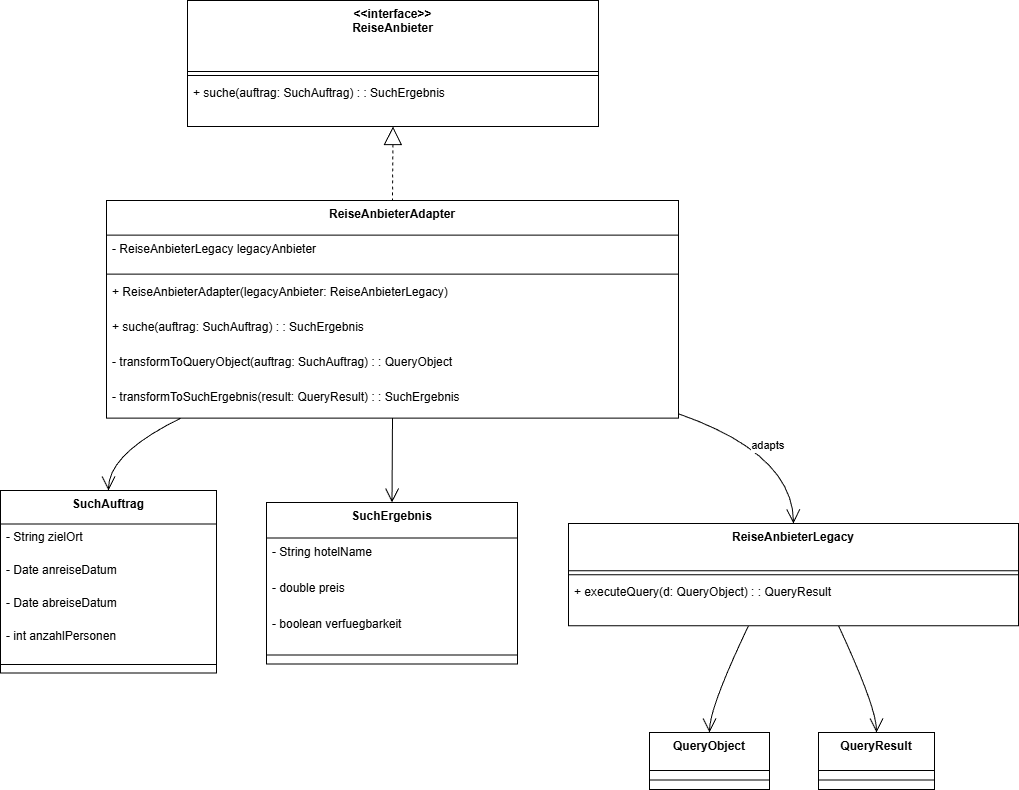

The diagram above was exported from draw.io. Its source (the exported page's mxGraphModel, read from the mxfile embedded in the PNG):
<mxGraphModel dx="2258" dy="815" grid="1" gridSize="10" guides="1" tooltips="1" connect="0" arrows="1" fold="1" page="1" pageScale="1" pageWidth="827" pageHeight="1169" background="#ffffff" math="0" shadow="0">
  <root>
    <mxCell id="0" />
    <mxCell id="1" parent="0" />
    <mxCell id="TEO2PzhiK_qHwkghUGut-1" parent="1" style="swimlane;fontStyle=1;align=center;verticalAlign=top;childLayout=stackLayout;horizontal=1;startSize=33.45454545454545;horizontalStack=0;resizeParent=1;resizeParentMax=0;resizeLast=0;collapsible=0;marginBottom=0;" value="SuchAuftrag" vertex="1">
      <mxGeometry height="182.45454545454544" width="216" x="20" y="510" as="geometry" />
    </mxCell>
    <mxCell id="TEO2PzhiK_qHwkghUGut-2" parent="TEO2PzhiK_qHwkghUGut-1" style="text;strokeColor=none;fillColor=none;align=left;verticalAlign=top;spacingLeft=4;spacingRight=4;overflow=hidden;rotatable=0;points=[[0,0.5],[1,0.5]];portConstraint=eastwest;" value="- String zielOrt" vertex="1">
      <mxGeometry height="33" width="216" y="33.45454545454545" as="geometry" />
    </mxCell>
    <mxCell id="TEO2PzhiK_qHwkghUGut-3" parent="TEO2PzhiK_qHwkghUGut-1" style="text;strokeColor=none;fillColor=none;align=left;verticalAlign=top;spacingLeft=4;spacingRight=4;overflow=hidden;rotatable=0;points=[[0,0.5],[1,0.5]];portConstraint=eastwest;" value="- Date anreiseDatum" vertex="1">
      <mxGeometry height="33" width="216" y="66.45454545454545" as="geometry" />
    </mxCell>
    <mxCell id="TEO2PzhiK_qHwkghUGut-4" parent="TEO2PzhiK_qHwkghUGut-1" style="text;strokeColor=none;fillColor=none;align=left;verticalAlign=top;spacingLeft=4;spacingRight=4;overflow=hidden;rotatable=0;points=[[0,0.5],[1,0.5]];portConstraint=eastwest;" value="- Date abreiseDatum" vertex="1">
      <mxGeometry height="33" width="216" y="99.45454545454545" as="geometry" />
    </mxCell>
    <mxCell id="TEO2PzhiK_qHwkghUGut-5" parent="TEO2PzhiK_qHwkghUGut-1" style="text;strokeColor=none;fillColor=none;align=left;verticalAlign=top;spacingLeft=4;spacingRight=4;overflow=hidden;rotatable=0;points=[[0,0.5],[1,0.5]];portConstraint=eastwest;" value="- int anzahlPersonen" vertex="1">
      <mxGeometry height="33" width="216" y="132.45454545454544" as="geometry" />
    </mxCell>
    <mxCell id="TEO2PzhiK_qHwkghUGut-6" parent="TEO2PzhiK_qHwkghUGut-1" style="line;strokeWidth=1;fillColor=none;align=left;verticalAlign=middle;spacingTop=-1;spacingLeft=3;spacingRight=3;rotatable=0;labelPosition=right;points=[];portConstraint=eastwest;strokeColor=inherit;" vertex="1">
      <mxGeometry height="17" width="216" y="165.45454545454544" as="geometry" />
    </mxCell>
    <mxCell id="TEO2PzhiK_qHwkghUGut-7" parent="1" style="swimlane;fontStyle=1;align=center;verticalAlign=top;childLayout=stackLayout;horizontal=1;startSize=35.55555555555556;horizontalStack=0;resizeParent=1;resizeParentMax=0;resizeLast=0;collapsible=0;marginBottom=0;" value="SuchErgebnis" vertex="1">
      <mxGeometry height="161.55555555555554" width="251" x="286" y="522" as="geometry" />
    </mxCell>
    <mxCell id="TEO2PzhiK_qHwkghUGut-8" parent="TEO2PzhiK_qHwkghUGut-7" style="text;strokeColor=none;fillColor=none;align=left;verticalAlign=top;spacingLeft=4;spacingRight=4;overflow=hidden;rotatable=0;points=[[0,0.5],[1,0.5]];portConstraint=eastwest;" value="- String hotelName" vertex="1">
      <mxGeometry height="36" width="251" y="35.55555555555556" as="geometry" />
    </mxCell>
    <mxCell id="TEO2PzhiK_qHwkghUGut-9" parent="TEO2PzhiK_qHwkghUGut-7" style="text;strokeColor=none;fillColor=none;align=left;verticalAlign=top;spacingLeft=4;spacingRight=4;overflow=hidden;rotatable=0;points=[[0,0.5],[1,0.5]];portConstraint=eastwest;" value="- double preis" vertex="1">
      <mxGeometry height="36" width="251" y="71.55555555555556" as="geometry" />
    </mxCell>
    <mxCell id="TEO2PzhiK_qHwkghUGut-10" parent="TEO2PzhiK_qHwkghUGut-7" style="text;strokeColor=none;fillColor=none;align=left;verticalAlign=top;spacingLeft=4;spacingRight=4;overflow=hidden;rotatable=0;points=[[0,0.5],[1,0.5]];portConstraint=eastwest;" value="- boolean verfuegbarkeit" vertex="1">
      <mxGeometry height="36" width="251" y="107.55555555555556" as="geometry" />
    </mxCell>
    <mxCell id="TEO2PzhiK_qHwkghUGut-11" parent="TEO2PzhiK_qHwkghUGut-7" style="line;strokeWidth=1;fillColor=none;align=left;verticalAlign=middle;spacingTop=-1;spacingLeft=3;spacingRight=3;rotatable=0;labelPosition=right;points=[];portConstraint=eastwest;strokeColor=inherit;" vertex="1">
      <mxGeometry height="18" width="251" y="143.55555555555554" as="geometry" />
    </mxCell>
    <mxCell id="TEO2PzhiK_qHwkghUGut-12" parent="1" style="swimlane;fontStyle=1;align=center;verticalAlign=top;childLayout=stackLayout;horizontal=1;startSize=38;horizontalStack=0;resizeParent=1;resizeParentMax=0;resizeLast=0;collapsible=0;marginBottom=0;" value="QueryObject" vertex="1">
      <mxGeometry height="57" width="120" x="669" y="752" as="geometry" />
    </mxCell>
    <mxCell id="TEO2PzhiK_qHwkghUGut-13" parent="TEO2PzhiK_qHwkghUGut-12" style="line;strokeWidth=1;fillColor=none;align=left;verticalAlign=middle;spacingTop=-1;spacingLeft=3;spacingRight=3;rotatable=0;labelPosition=right;points=[];portConstraint=eastwest;strokeColor=inherit;" vertex="1">
      <mxGeometry height="19" width="120" y="38" as="geometry" />
    </mxCell>
    <mxCell id="TEO2PzhiK_qHwkghUGut-14" parent="1" style="swimlane;fontStyle=1;align=center;verticalAlign=top;childLayout=stackLayout;horizontal=1;startSize=38;horizontalStack=0;resizeParent=1;resizeParentMax=0;resizeLast=0;collapsible=0;marginBottom=0;" value="QueryResult" vertex="1">
      <mxGeometry height="57" width="116" x="838" y="752" as="geometry" />
    </mxCell>
    <mxCell id="TEO2PzhiK_qHwkghUGut-15" parent="TEO2PzhiK_qHwkghUGut-14" style="line;strokeWidth=1;fillColor=none;align=left;verticalAlign=middle;spacingTop=-1;spacingLeft=3;spacingRight=3;rotatable=0;labelPosition=right;points=[];portConstraint=eastwest;strokeColor=inherit;" vertex="1">
      <mxGeometry height="19" width="116" y="38" as="geometry" />
    </mxCell>
    <mxCell id="TEO2PzhiK_qHwkghUGut-16" parent="1" style="swimlane;fontStyle=1;align=center;verticalAlign=top;childLayout=stackLayout;horizontal=1;startSize=71;horizontalStack=0;resizeParent=1;resizeParentMax=0;resizeLast=0;collapsible=0;marginBottom=0;" value="&lt;&lt;interface&gt;&gt;&#10;ReiseAnbieter" vertex="1">
      <mxGeometry height="126" width="411" x="207" y="20" as="geometry" />
    </mxCell>
    <mxCell id="TEO2PzhiK_qHwkghUGut-17" parent="TEO2PzhiK_qHwkghUGut-16" style="line;strokeWidth=1;fillColor=none;align=left;verticalAlign=middle;spacingTop=-1;spacingLeft=3;spacingRight=3;rotatable=0;labelPosition=right;points=[];portConstraint=eastwest;strokeColor=inherit;" vertex="1">
      <mxGeometry height="8" width="411" y="71" as="geometry" />
    </mxCell>
    <mxCell id="TEO2PzhiK_qHwkghUGut-18" parent="TEO2PzhiK_qHwkghUGut-16" style="text;strokeColor=none;fillColor=none;align=left;verticalAlign=top;spacingLeft=4;spacingRight=4;overflow=hidden;rotatable=0;points=[[0,0.5],[1,0.5]];portConstraint=eastwest;" value="+ suche(auftrag: SuchAuftrag) : : SuchErgebnis" vertex="1">
      <mxGeometry height="47" width="411" y="79" as="geometry" />
    </mxCell>
    <mxCell id="TEO2PzhiK_qHwkghUGut-19" parent="1" style="swimlane;fontStyle=1;align=center;verticalAlign=top;childLayout=stackLayout;horizontal=1;startSize=47.2;horizontalStack=0;resizeParent=1;resizeParentMax=0;resizeLast=0;collapsible=0;marginBottom=0;" value="ReiseAnbieterLegacy" vertex="1">
      <mxGeometry height="102.2" width="450" x="588" y="543" as="geometry" />
    </mxCell>
    <mxCell id="TEO2PzhiK_qHwkghUGut-20" parent="TEO2PzhiK_qHwkghUGut-19" style="line;strokeWidth=1;fillColor=none;align=left;verticalAlign=middle;spacingTop=-1;spacingLeft=3;spacingRight=3;rotatable=0;labelPosition=right;points=[];portConstraint=eastwest;strokeColor=inherit;" vertex="1">
      <mxGeometry height="8" width="450" y="47.2" as="geometry" />
    </mxCell>
    <mxCell id="TEO2PzhiK_qHwkghUGut-21" parent="TEO2PzhiK_qHwkghUGut-19" style="text;strokeColor=none;fillColor=none;align=left;verticalAlign=top;spacingLeft=4;spacingRight=4;overflow=hidden;rotatable=0;points=[[0,0.5],[1,0.5]];portConstraint=eastwest;" value="+ executeQuery(d: QueryObject) : : QueryResult" vertex="1">
      <mxGeometry height="47" width="450" y="55.2" as="geometry" />
    </mxCell>
    <mxCell id="TEO2PzhiK_qHwkghUGut-22" parent="1" style="swimlane;fontStyle=1;align=center;verticalAlign=top;childLayout=stackLayout;horizontal=1;startSize=34.666666666666664;horizontalStack=0;resizeParent=1;resizeParentMax=0;resizeLast=0;collapsible=0;marginBottom=0;" value="ReiseAnbieterAdapter" vertex="1">
      <mxGeometry height="217.66666666666666" width="572" x="126" y="220" as="geometry" />
    </mxCell>
    <mxCell id="TEO2PzhiK_qHwkghUGut-23" parent="TEO2PzhiK_qHwkghUGut-22" style="text;strokeColor=none;fillColor=none;align=left;verticalAlign=top;spacingLeft=4;spacingRight=4;overflow=hidden;rotatable=0;points=[[0,0.5],[1,0.5]];portConstraint=eastwest;" value="- ReiseAnbieterLegacy legacyAnbieter" vertex="1">
      <mxGeometry height="35" width="572" y="34.666666666666664" as="geometry" />
    </mxCell>
    <mxCell id="TEO2PzhiK_qHwkghUGut-24" parent="TEO2PzhiK_qHwkghUGut-22" style="line;strokeWidth=1;fillColor=none;align=left;verticalAlign=middle;spacingTop=-1;spacingLeft=3;spacingRight=3;rotatable=0;labelPosition=right;points=[];portConstraint=eastwest;strokeColor=inherit;" vertex="1">
      <mxGeometry height="8" width="572" y="69.66666666666666" as="geometry" />
    </mxCell>
    <mxCell id="TEO2PzhiK_qHwkghUGut-25" parent="TEO2PzhiK_qHwkghUGut-22" style="text;strokeColor=none;fillColor=none;align=left;verticalAlign=top;spacingLeft=4;spacingRight=4;overflow=hidden;rotatable=0;points=[[0,0.5],[1,0.5]];portConstraint=eastwest;" value="+ ReiseAnbieterAdapter(legacyAnbieter: ReiseAnbieterLegacy)" vertex="1">
      <mxGeometry height="35" width="572" y="77.66666666666666" as="geometry" />
    </mxCell>
    <mxCell id="TEO2PzhiK_qHwkghUGut-26" parent="TEO2PzhiK_qHwkghUGut-22" style="text;strokeColor=none;fillColor=none;align=left;verticalAlign=top;spacingLeft=4;spacingRight=4;overflow=hidden;rotatable=0;points=[[0,0.5],[1,0.5]];portConstraint=eastwest;" value="+ suche(auftrag: SuchAuftrag) : : SuchErgebnis" vertex="1">
      <mxGeometry height="35" width="572" y="112.66666666666666" as="geometry" />
    </mxCell>
    <mxCell id="TEO2PzhiK_qHwkghUGut-27" parent="TEO2PzhiK_qHwkghUGut-22" style="text;strokeColor=none;fillColor=none;align=left;verticalAlign=top;spacingLeft=4;spacingRight=4;overflow=hidden;rotatable=0;points=[[0,0.5],[1,0.5]];portConstraint=eastwest;" value="- transformToQueryObject(auftrag: SuchAuftrag) : : QueryObject" vertex="1">
      <mxGeometry height="35" width="572" y="147.66666666666666" as="geometry" />
    </mxCell>
    <mxCell id="TEO2PzhiK_qHwkghUGut-28" parent="TEO2PzhiK_qHwkghUGut-22" style="text;strokeColor=none;fillColor=none;align=left;verticalAlign=top;spacingLeft=4;spacingRight=4;overflow=hidden;rotatable=0;points=[[0,0.5],[1,0.5]];portConstraint=eastwest;" value="- transformToSuchErgebnis(result: QueryResult) : : SuchErgebnis" vertex="1">
      <mxGeometry height="35" width="572" y="182.66666666666666" as="geometry" />
    </mxCell>
    <mxCell id="TEO2PzhiK_qHwkghUGut-29" edge="1" parent="1" source="TEO2PzhiK_qHwkghUGut-16" style="curved=1;dashed=1;startArrow=block;startSize=16;startFill=0;endArrow=none;exitX=0.5;exitY=1;entryX=0.5;entryY=0;rounded=0;" target="TEO2PzhiK_qHwkghUGut-22" value="">
      <mxGeometry relative="1" as="geometry">
        <Array as="points" />
      </mxGeometry>
    </mxCell>
    <mxCell id="TEO2PzhiK_qHwkghUGut-30" edge="1" parent="1" source="TEO2PzhiK_qHwkghUGut-22" style="curved=1;startArrow=none;endArrow=open;endSize=12;exitX=1;exitY=0.98;entryX=0.5;entryY=0;rounded=0;" target="TEO2PzhiK_qHwkghUGut-19" value="adapts">
      <mxGeometry relative="1" as="geometry">
        <Array as="points">
          <mxPoint x="812" y="473" />
        </Array>
      </mxGeometry>
    </mxCell>
    <mxCell id="TEO2PzhiK_qHwkghUGut-31" edge="1" parent="1" source="TEO2PzhiK_qHwkghUGut-22" style="curved=1;startArrow=none;endArrow=open;endSize=12;exitX=0.13;exitY=1;entryX=0.5;entryY=0;rounded=0;" target="TEO2PzhiK_qHwkghUGut-1" value="">
      <mxGeometry relative="1" as="geometry">
        <Array as="points">
          <mxPoint x="128" y="473" />
        </Array>
      </mxGeometry>
    </mxCell>
    <mxCell id="TEO2PzhiK_qHwkghUGut-32" edge="1" parent="1" source="TEO2PzhiK_qHwkghUGut-22" style="curved=1;startArrow=none;endArrow=open;endSize=12;exitX=0.5;exitY=1;entryX=0.5;entryY=0;rounded=0;" target="TEO2PzhiK_qHwkghUGut-7" value="">
      <mxGeometry relative="1" as="geometry">
        <Array as="points" />
      </mxGeometry>
    </mxCell>
    <mxCell id="TEO2PzhiK_qHwkghUGut-33" edge="1" parent="1" source="TEO2PzhiK_qHwkghUGut-19" style="curved=1;startArrow=none;endArrow=open;endSize=12;exitX=0.4;exitY=1;entryX=0.5;entryY=0;rounded=0;" target="TEO2PzhiK_qHwkghUGut-12" value="">
      <mxGeometry relative="1" as="geometry">
        <Array as="points">
          <mxPoint x="729" y="727" />
        </Array>
      </mxGeometry>
    </mxCell>
    <mxCell id="TEO2PzhiK_qHwkghUGut-34" edge="1" parent="1" source="TEO2PzhiK_qHwkghUGut-19" style="curved=1;startArrow=none;endArrow=open;endSize=12;exitX=0.6;exitY=1;entryX=0.5;entryY=0;rounded=0;" target="TEO2PzhiK_qHwkghUGut-14" value="">
      <mxGeometry relative="1" as="geometry">
        <Array as="points">
          <mxPoint x="896" y="727" />
        </Array>
      </mxGeometry>
    </mxCell>
  </root>
</mxGraphModel>